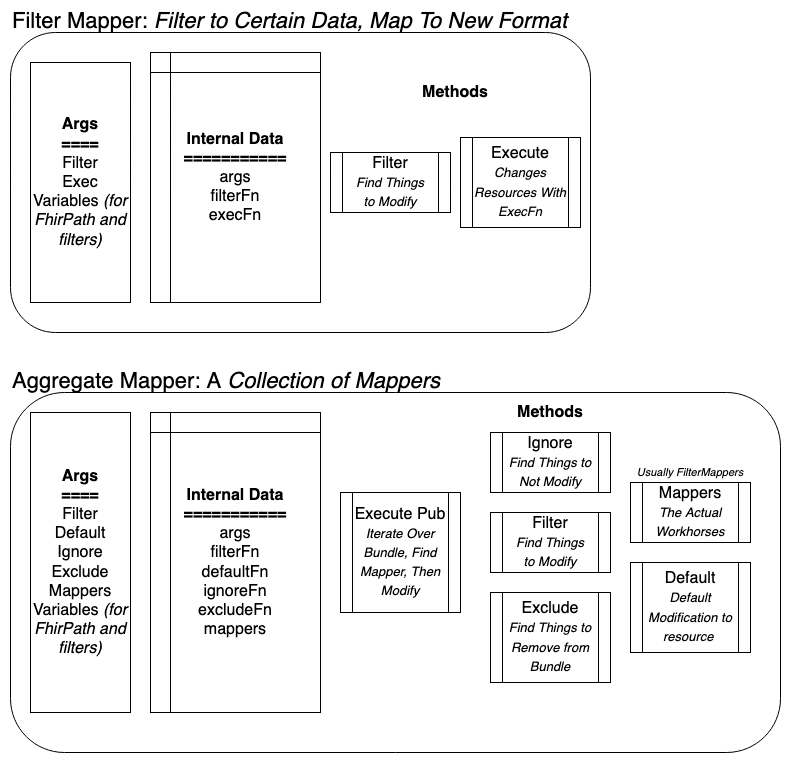

The diagram above was exported from draw.io. Its source (the exported page's mxGraphModel, read from the mxfile embedded in the PNG):
<mxGraphModel dx="1678" dy="-120" grid="1" gridSize="10" guides="1" tooltips="1" connect="1" arrows="1" fold="1" page="1" pageScale="1" pageWidth="850" pageHeight="1100" math="0" shadow="0">
  <root>
    <mxCell id="0" />
    <mxCell id="1" parent="0" />
    <mxCell id="CViCpQoI_f_UTZ0vKk46-13" value="" style="rounded=1;whiteSpace=wrap;html=1;fontSize=16;align=center;" vertex="1" parent="1">
      <mxGeometry x="40" y="1500" width="770" height="360" as="geometry" />
    </mxCell>
    <mxCell id="CViCpQoI_f_UTZ0vKk46-14" value="Aggregate Mapper: A &lt;i&gt;Collection of Mappers&lt;/i&gt;" style="text;html=1;strokeColor=none;fillColor=none;align=left;verticalAlign=middle;whiteSpace=wrap;rounded=0;fontSize=22;" vertex="1" parent="1">
      <mxGeometry x="40" y="1480" width="490" height="20" as="geometry" />
    </mxCell>
    <mxCell id="CViCpQoI_f_UTZ0vKk46-15" value="&lt;div&gt;Filter&lt;font size=&quot;1&quot;&gt;&lt;i style=&quot;font-size: 13px&quot;&gt;&lt;br&gt;&lt;/i&gt;&lt;/font&gt;&lt;/div&gt;&lt;div&gt;&lt;font size=&quot;1&quot;&gt;&lt;i style=&quot;font-size: 13px&quot;&gt;Find Things &lt;/i&gt;&lt;/font&gt;&lt;/div&gt;&lt;font size=&quot;1&quot;&gt;&lt;i style=&quot;font-size: 13px&quot;&gt;to Modify&lt;/i&gt;&lt;/font&gt;" style="shape=process;whiteSpace=wrap;html=1;backgroundOutline=1;fontSize=16;align=center;" vertex="1" parent="1">
      <mxGeometry x="520" y="1620" width="120" height="60" as="geometry" />
    </mxCell>
    <mxCell id="CViCpQoI_f_UTZ0vKk46-16" value="&lt;div&gt;Exclude&lt;br&gt;&lt;/div&gt;&lt;font size=&quot;1&quot;&gt;&lt;i style=&quot;font-size: 13px&quot;&gt;Find Things to Remove from Bundle&lt;br&gt;&lt;/i&gt;&lt;/font&gt;" style="shape=process;whiteSpace=wrap;html=1;backgroundOutline=1;fontSize=16;align=center;" vertex="1" parent="1">
      <mxGeometry x="520" y="1700" width="120" height="90" as="geometry" />
    </mxCell>
    <mxCell id="CViCpQoI_f_UTZ0vKk46-17" value="Ignore&lt;br&gt;&lt;font size=&quot;1&quot;&gt;&lt;i style=&quot;font-size: 13px&quot;&gt;Find Things to Not Modify &lt;br&gt;&lt;/i&gt;&lt;/font&gt;" style="shape=process;whiteSpace=wrap;html=1;backgroundOutline=1;fontSize=16;align=center;" vertex="1" parent="1">
      <mxGeometry x="520" y="1540" width="120" height="60" as="geometry" />
    </mxCell>
    <mxCell id="CViCpQoI_f_UTZ0vKk46-18" value="&lt;div&gt;Mappers&lt;/div&gt;&lt;div&gt;&lt;font size=&quot;1&quot;&gt;&lt;i style=&quot;font-size: 13px&quot;&gt;The Actual Workhorses&lt;/i&gt;&lt;/font&gt;&lt;br&gt;&lt;/div&gt;" style="shape=process;whiteSpace=wrap;html=1;backgroundOutline=1;fontSize=16;align=center;" vertex="1" parent="1">
      <mxGeometry x="660" y="1590" width="120" height="60" as="geometry" />
    </mxCell>
    <mxCell id="CViCpQoI_f_UTZ0vKk46-19" value="&lt;b&gt;Internal Data&lt;br&gt;&lt;/b&gt;&lt;div&gt;&lt;b&gt;===========&lt;/b&gt;&lt;/div&gt;&lt;div&gt;args&lt;/div&gt;filterFn&lt;br&gt;defaultFn&lt;br&gt;ignoreFn&lt;br&gt;excludeFn&lt;br&gt;mappers" style="shape=internalStorage;whiteSpace=wrap;html=1;backgroundOutline=1;fontSize=16;align=center;" vertex="1" parent="1">
      <mxGeometry x="180" y="1520" width="170" height="300" as="geometry" />
    </mxCell>
    <mxCell id="CViCpQoI_f_UTZ0vKk46-20" value="&lt;div&gt;&lt;b&gt;Args&lt;br&gt;====&lt;br&gt;&lt;/b&gt;&lt;/div&gt;&lt;div&gt;Filter&lt;br&gt;Default&lt;/div&gt;&lt;div&gt;Ignore &lt;br&gt;&lt;/div&gt;&lt;div&gt;Exclude&lt;/div&gt;&lt;div&gt;Mappers&lt;/div&gt;&lt;div&gt;Variables&lt;i&gt; (for FhirPath and filters)&lt;/i&gt;&lt;br&gt;&lt;/div&gt;" style="rounded=0;whiteSpace=wrap;html=1;fontSize=16;align=center;" vertex="1" parent="1">
      <mxGeometry x="60" y="1520" width="100" height="300" as="geometry" />
    </mxCell>
    <mxCell id="CViCpQoI_f_UTZ0vKk46-21" value="&lt;div&gt;Execute Pub&lt;font size=&quot;1&quot;&gt;&lt;i&gt; &lt;/i&gt;&lt;i style=&quot;font-size: 13px&quot;&gt;Iterate Over Bundle, Find Mapper, Then Modify&lt;/i&gt;&lt;/font&gt;&lt;/div&gt;" style="shape=process;whiteSpace=wrap;html=1;backgroundOutline=1;fontSize=16;align=center;" vertex="1" parent="1">
      <mxGeometry x="370" y="1600" width="120" height="120" as="geometry" />
    </mxCell>
    <mxCell id="CViCpQoI_f_UTZ0vKk46-22" value="&lt;div&gt;Default&lt;/div&gt;&lt;font size=&quot;1&quot;&gt;&lt;i style=&quot;font-size: 13px&quot;&gt;Default Modification to resource&amp;nbsp;&lt;/i&gt;&lt;/font&gt; " style="shape=process;whiteSpace=wrap;html=1;backgroundOutline=1;fontSize=16;align=center;" vertex="1" parent="1">
      <mxGeometry x="660" y="1670" width="120" height="90" as="geometry" />
    </mxCell>
    <mxCell id="CViCpQoI_f_UTZ0vKk46-23" value="&lt;b&gt;Methods&lt;/b&gt;" style="text;html=1;strokeColor=none;fillColor=none;align=center;verticalAlign=middle;whiteSpace=wrap;rounded=0;dashed=1;fontSize=16;" vertex="1" parent="1">
      <mxGeometry x="535" y="1490" width="90" height="60" as="geometry" />
    </mxCell>
    <mxCell id="CViCpQoI_f_UTZ0vKk46-24" value="Usually FilterMappers" style="text;html=1;strokeColor=none;fillColor=none;align=center;verticalAlign=middle;whiteSpace=wrap;rounded=0;dashed=1;fontSize=11;fontStyle=2" vertex="1" parent="1">
      <mxGeometry x="650" y="1560" width="140" height="40" as="geometry" />
    </mxCell>
    <mxCell id="CViCpQoI_f_UTZ0vKk46-25" value="" style="rounded=1;whiteSpace=wrap;html=1;fontSize=16;align=center;" vertex="1" parent="1">
      <mxGeometry x="40" y="1140" width="580" height="300" as="geometry" />
    </mxCell>
    <mxCell id="CViCpQoI_f_UTZ0vKk46-26" value="Filter Mapper: &lt;i&gt;Filter to Certain Data, Map To New Format&lt;br&gt;&lt;/i&gt;" style="text;html=1;strokeColor=none;fillColor=none;align=left;verticalAlign=middle;whiteSpace=wrap;rounded=0;fontSize=22;" vertex="1" parent="1">
      <mxGeometry x="40" y="1120" width="620" height="20" as="geometry" />
    </mxCell>
    <mxCell id="CViCpQoI_f_UTZ0vKk46-27" value="Filter&lt;br&gt;&lt;font size=&quot;1&quot;&gt;&lt;i style=&quot;font-size: 13px&quot;&gt;Find Things &lt;br&gt;to Modify&lt;br&gt;&lt;/i&gt;&lt;/font&gt;" style="shape=process;whiteSpace=wrap;html=1;backgroundOutline=1;fontSize=16;align=center;" vertex="1" parent="1">
      <mxGeometry x="360" y="1260" width="120" height="60" as="geometry" />
    </mxCell>
    <mxCell id="CViCpQoI_f_UTZ0vKk46-28" value="Execute&lt;font style=&quot;font-size: 15px&quot;&gt;&lt;i&gt;&lt;br&gt;&lt;font style=&quot;font-size: 13px&quot;&gt;Changes Resources With ExecFn&lt;/font&gt;&lt;/i&gt;&lt;/font&gt;" style="shape=process;whiteSpace=wrap;html=1;backgroundOutline=1;fontSize=16;align=center;" vertex="1" parent="1">
      <mxGeometry x="490" y="1245" width="120" height="90" as="geometry" />
    </mxCell>
    <mxCell id="CViCpQoI_f_UTZ0vKk46-29" value="&lt;b&gt;Internal Data&lt;br&gt;===========&lt;/b&gt;&lt;br&gt;&lt;div&gt;args&lt;/div&gt;filterFn&lt;br&gt;execFn" style="shape=internalStorage;whiteSpace=wrap;html=1;backgroundOutline=1;fontSize=16;align=center;" vertex="1" parent="1">
      <mxGeometry x="180" y="1160" width="170" height="250" as="geometry" />
    </mxCell>
    <mxCell id="CViCpQoI_f_UTZ0vKk46-30" value="&lt;div&gt;&lt;b&gt;Args&lt;br&gt;====&lt;br&gt;&lt;/b&gt;&lt;/div&gt;&lt;div&gt;Filter&lt;br&gt;Exec&lt;br&gt;&lt;/div&gt;&lt;div&gt;Variables&lt;i&gt; (for FhirPath and filters)&lt;/i&gt;&lt;/div&gt;" style="rounded=0;whiteSpace=wrap;html=1;fontSize=16;align=center;" vertex="1" parent="1">
      <mxGeometry x="60" y="1170" width="100" height="240" as="geometry" />
    </mxCell>
    <mxCell id="CViCpQoI_f_UTZ0vKk46-31" value="&lt;b&gt;Methods&lt;/b&gt;" style="text;html=1;strokeColor=none;fillColor=none;align=center;verticalAlign=middle;whiteSpace=wrap;rounded=0;dashed=1;fontSize=16;" vertex="1" parent="1">
      <mxGeometry x="440" y="1170" width="90" height="60" as="geometry" />
    </mxCell>
  </root>
</mxGraphModel>